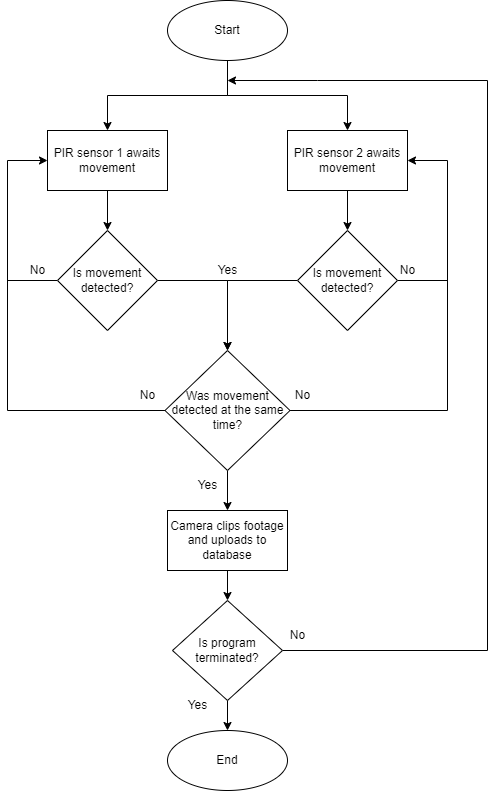

The diagram above was exported from draw.io. Its source (the exported page's mxGraphModel, read from the mxfile embedded in the PNG):
<mxGraphModel dx="1050" dy="545" grid="1" gridSize="10" guides="1" tooltips="1" connect="1" arrows="1" fold="1" page="1" pageScale="1" pageWidth="850" pageHeight="1100" math="0" shadow="0">
  <root>
    <mxCell id="0" />
    <mxCell id="1" parent="0" />
    <mxCell id="_d4l0Of2Ugj4WHg13rGI-13" style="edgeStyle=orthogonalEdgeStyle;rounded=0;orthogonalLoop=1;jettySize=auto;html=1;entryX=0.5;entryY=0;entryDx=0;entryDy=0;" edge="1" parent="1" source="_d4l0Of2Ugj4WHg13rGI-1" target="_d4l0Of2Ugj4WHg13rGI-2">
      <mxGeometry relative="1" as="geometry" />
    </mxCell>
    <mxCell id="_d4l0Of2Ugj4WHg13rGI-14" style="edgeStyle=orthogonalEdgeStyle;rounded=0;orthogonalLoop=1;jettySize=auto;html=1;exitX=0.5;exitY=1;exitDx=0;exitDy=0;" edge="1" parent="1" source="_d4l0Of2Ugj4WHg13rGI-1" target="_d4l0Of2Ugj4WHg13rGI-3">
      <mxGeometry relative="1" as="geometry" />
    </mxCell>
    <mxCell id="_d4l0Of2Ugj4WHg13rGI-1" value="Start" style="ellipse;whiteSpace=wrap;html=1;" vertex="1" parent="1">
      <mxGeometry x="340" y="10" width="120" height="60" as="geometry" />
    </mxCell>
    <mxCell id="_d4l0Of2Ugj4WHg13rGI-15" style="edgeStyle=orthogonalEdgeStyle;rounded=0;orthogonalLoop=1;jettySize=auto;html=1;entryX=0.5;entryY=0;entryDx=0;entryDy=0;" edge="1" parent="1" source="_d4l0Of2Ugj4WHg13rGI-2" target="_d4l0Of2Ugj4WHg13rGI-4">
      <mxGeometry relative="1" as="geometry" />
    </mxCell>
    <mxCell id="_d4l0Of2Ugj4WHg13rGI-2" value="PIR sensor 1 awaits movement" style="whiteSpace=wrap;html=1;" vertex="1" parent="1">
      <mxGeometry x="220" y="140" width="120" height="60" as="geometry" />
    </mxCell>
    <mxCell id="_d4l0Of2Ugj4WHg13rGI-16" style="edgeStyle=orthogonalEdgeStyle;rounded=0;orthogonalLoop=1;jettySize=auto;html=1;entryX=0.5;entryY=0;entryDx=0;entryDy=0;" edge="1" parent="1" source="_d4l0Of2Ugj4WHg13rGI-3" target="_d4l0Of2Ugj4WHg13rGI-11">
      <mxGeometry relative="1" as="geometry" />
    </mxCell>
    <mxCell id="_d4l0Of2Ugj4WHg13rGI-3" value="PIR sensor 2 awaits movement" style="whiteSpace=wrap;html=1;" vertex="1" parent="1">
      <mxGeometry x="460" y="140" width="120" height="60" as="geometry" />
    </mxCell>
    <mxCell id="_d4l0Of2Ugj4WHg13rGI-17" style="edgeStyle=orthogonalEdgeStyle;rounded=0;orthogonalLoop=1;jettySize=auto;html=1;entryX=0.5;entryY=0;entryDx=0;entryDy=0;" edge="1" parent="1" source="_d4l0Of2Ugj4WHg13rGI-4" target="_d4l0Of2Ugj4WHg13rGI-8">
      <mxGeometry relative="1" as="geometry" />
    </mxCell>
    <mxCell id="_d4l0Of2Ugj4WHg13rGI-19" style="edgeStyle=orthogonalEdgeStyle;rounded=0;orthogonalLoop=1;jettySize=auto;html=1;entryX=0;entryY=0.5;entryDx=0;entryDy=0;" edge="1" parent="1" source="_d4l0Of2Ugj4WHg13rGI-4" target="_d4l0Of2Ugj4WHg13rGI-2">
      <mxGeometry relative="1" as="geometry">
        <mxPoint x="190" y="160" as="targetPoint" />
        <Array as="points">
          <mxPoint x="180" y="290" />
          <mxPoint x="180" y="170" />
        </Array>
      </mxGeometry>
    </mxCell>
    <mxCell id="_d4l0Of2Ugj4WHg13rGI-4" value="Is movement detected?" style="rhombus;whiteSpace=wrap;html=1;" vertex="1" parent="1">
      <mxGeometry x="230" y="240" width="100" height="100" as="geometry" />
    </mxCell>
    <mxCell id="_d4l0Of2Ugj4WHg13rGI-22" style="edgeStyle=orthogonalEdgeStyle;rounded=0;orthogonalLoop=1;jettySize=auto;html=1;entryX=0.5;entryY=0;entryDx=0;entryDy=0;" edge="1" parent="1" source="_d4l0Of2Ugj4WHg13rGI-7" target="_d4l0Of2Ugj4WHg13rGI-12">
      <mxGeometry relative="1" as="geometry" />
    </mxCell>
    <mxCell id="_d4l0Of2Ugj4WHg13rGI-7" value="Camera clips footage and uploads to database" style="whiteSpace=wrap;html=1;" vertex="1" parent="1">
      <mxGeometry x="340" y="520" width="120" height="60" as="geometry" />
    </mxCell>
    <mxCell id="_d4l0Of2Ugj4WHg13rGI-21" style="edgeStyle=orthogonalEdgeStyle;rounded=0;orthogonalLoop=1;jettySize=auto;html=1;entryX=0.5;entryY=0;entryDx=0;entryDy=0;" edge="1" parent="1" source="_d4l0Of2Ugj4WHg13rGI-8" target="_d4l0Of2Ugj4WHg13rGI-7">
      <mxGeometry relative="1" as="geometry" />
    </mxCell>
    <mxCell id="_d4l0Of2Ugj4WHg13rGI-25" style="edgeStyle=orthogonalEdgeStyle;rounded=0;orthogonalLoop=1;jettySize=auto;html=1;endArrow=none;endFill=0;" edge="1" parent="1" source="_d4l0Of2Ugj4WHg13rGI-8">
      <mxGeometry relative="1" as="geometry">
        <mxPoint x="180" y="280" as="targetPoint" />
      </mxGeometry>
    </mxCell>
    <mxCell id="_d4l0Of2Ugj4WHg13rGI-26" style="edgeStyle=orthogonalEdgeStyle;rounded=0;orthogonalLoop=1;jettySize=auto;html=1;endArrow=none;endFill=0;" edge="1" parent="1" source="_d4l0Of2Ugj4WHg13rGI-8">
      <mxGeometry relative="1" as="geometry">
        <mxPoint x="620" y="280" as="targetPoint" />
      </mxGeometry>
    </mxCell>
    <mxCell id="_d4l0Of2Ugj4WHg13rGI-8" value="Was movement detected at the same time?" style="rhombus;whiteSpace=wrap;html=1;" vertex="1" parent="1">
      <mxGeometry x="337.5" y="360" width="125" height="120" as="geometry" />
    </mxCell>
    <mxCell id="_d4l0Of2Ugj4WHg13rGI-10" value="End" style="ellipse;whiteSpace=wrap;html=1;" vertex="1" parent="1">
      <mxGeometry x="340" y="740" width="120" height="60" as="geometry" />
    </mxCell>
    <mxCell id="_d4l0Of2Ugj4WHg13rGI-18" style="edgeStyle=orthogonalEdgeStyle;rounded=0;orthogonalLoop=1;jettySize=auto;html=1;" edge="1" parent="1" source="_d4l0Of2Ugj4WHg13rGI-11">
      <mxGeometry relative="1" as="geometry">
        <mxPoint x="400" y="360" as="targetPoint" />
      </mxGeometry>
    </mxCell>
    <mxCell id="_d4l0Of2Ugj4WHg13rGI-20" style="edgeStyle=orthogonalEdgeStyle;rounded=0;orthogonalLoop=1;jettySize=auto;html=1;entryX=1;entryY=0.5;entryDx=0;entryDy=0;" edge="1" parent="1" source="_d4l0Of2Ugj4WHg13rGI-11" target="_d4l0Of2Ugj4WHg13rGI-3">
      <mxGeometry relative="1" as="geometry">
        <mxPoint x="610" y="170" as="targetPoint" />
        <Array as="points">
          <mxPoint x="620" y="290" />
          <mxPoint x="620" y="170" />
        </Array>
      </mxGeometry>
    </mxCell>
    <mxCell id="_d4l0Of2Ugj4WHg13rGI-11" value="Is movement detected?" style="rhombus;whiteSpace=wrap;html=1;" vertex="1" parent="1">
      <mxGeometry x="470" y="240" width="100" height="100" as="geometry" />
    </mxCell>
    <mxCell id="_d4l0Of2Ugj4WHg13rGI-23" style="edgeStyle=orthogonalEdgeStyle;rounded=0;orthogonalLoop=1;jettySize=auto;html=1;exitX=0.5;exitY=1;exitDx=0;exitDy=0;entryX=0.5;entryY=0;entryDx=0;entryDy=0;" edge="1" parent="1" source="_d4l0Of2Ugj4WHg13rGI-12" target="_d4l0Of2Ugj4WHg13rGI-10">
      <mxGeometry relative="1" as="geometry" />
    </mxCell>
    <mxCell id="_d4l0Of2Ugj4WHg13rGI-35" style="edgeStyle=orthogonalEdgeStyle;rounded=0;orthogonalLoop=1;jettySize=auto;html=1;" edge="1" parent="1" source="_d4l0Of2Ugj4WHg13rGI-12">
      <mxGeometry relative="1" as="geometry">
        <mxPoint x="400" y="90" as="targetPoint" />
        <Array as="points">
          <mxPoint x="660" y="660" />
          <mxPoint x="660" y="90" />
          <mxPoint x="490" y="90" />
        </Array>
      </mxGeometry>
    </mxCell>
    <mxCell id="_d4l0Of2Ugj4WHg13rGI-12" value="Is program terminated?" style="rhombus;whiteSpace=wrap;html=1;" vertex="1" parent="1">
      <mxGeometry x="345" y="610" width="110" height="100" as="geometry" />
    </mxCell>
    <mxCell id="_d4l0Of2Ugj4WHg13rGI-24" value="Yes" style="text;html=1;align=center;verticalAlign=middle;resizable=0;points=[];autosize=1;strokeColor=none;fillColor=none;" vertex="1" parent="1">
      <mxGeometry x="380" y="265" width="40" height="30" as="geometry" />
    </mxCell>
    <mxCell id="_d4l0Of2Ugj4WHg13rGI-28" value="No" style="text;html=1;align=center;verticalAlign=middle;resizable=0;points=[];autosize=1;strokeColor=none;fillColor=none;" vertex="1" parent="1">
      <mxGeometry x="300" y="390" width="40" height="30" as="geometry" />
    </mxCell>
    <mxCell id="_d4l0Of2Ugj4WHg13rGI-29" value="No" style="text;html=1;align=center;verticalAlign=middle;resizable=0;points=[];autosize=1;strokeColor=none;fillColor=none;" vertex="1" parent="1">
      <mxGeometry x="455" y="390" width="40" height="30" as="geometry" />
    </mxCell>
    <mxCell id="_d4l0Of2Ugj4WHg13rGI-30" value="No" style="text;html=1;align=center;verticalAlign=middle;resizable=0;points=[];autosize=1;strokeColor=none;fillColor=none;" vertex="1" parent="1">
      <mxGeometry x="190" y="265" width="40" height="30" as="geometry" />
    </mxCell>
    <mxCell id="_d4l0Of2Ugj4WHg13rGI-31" value="No" style="text;html=1;align=center;verticalAlign=middle;resizable=0;points=[];autosize=1;strokeColor=none;fillColor=none;" vertex="1" parent="1">
      <mxGeometry x="560" y="265" width="40" height="30" as="geometry" />
    </mxCell>
    <mxCell id="_d4l0Of2Ugj4WHg13rGI-33" value="Yes" style="text;html=1;align=center;verticalAlign=middle;resizable=0;points=[];autosize=1;strokeColor=none;fillColor=none;" vertex="1" parent="1">
      <mxGeometry x="360" y="480" width="40" height="30" as="geometry" />
    </mxCell>
    <mxCell id="_d4l0Of2Ugj4WHg13rGI-34" value="Yes" style="text;html=1;align=center;verticalAlign=middle;resizable=0;points=[];autosize=1;strokeColor=none;fillColor=none;" vertex="1" parent="1">
      <mxGeometry x="350" y="700" width="40" height="30" as="geometry" />
    </mxCell>
    <mxCell id="_d4l0Of2Ugj4WHg13rGI-36" value="No" style="text;html=1;align=center;verticalAlign=middle;resizable=0;points=[];autosize=1;strokeColor=none;fillColor=none;" vertex="1" parent="1">
      <mxGeometry x="450" y="630" width="40" height="30" as="geometry" />
    </mxCell>
  </root>
</mxGraphModel>